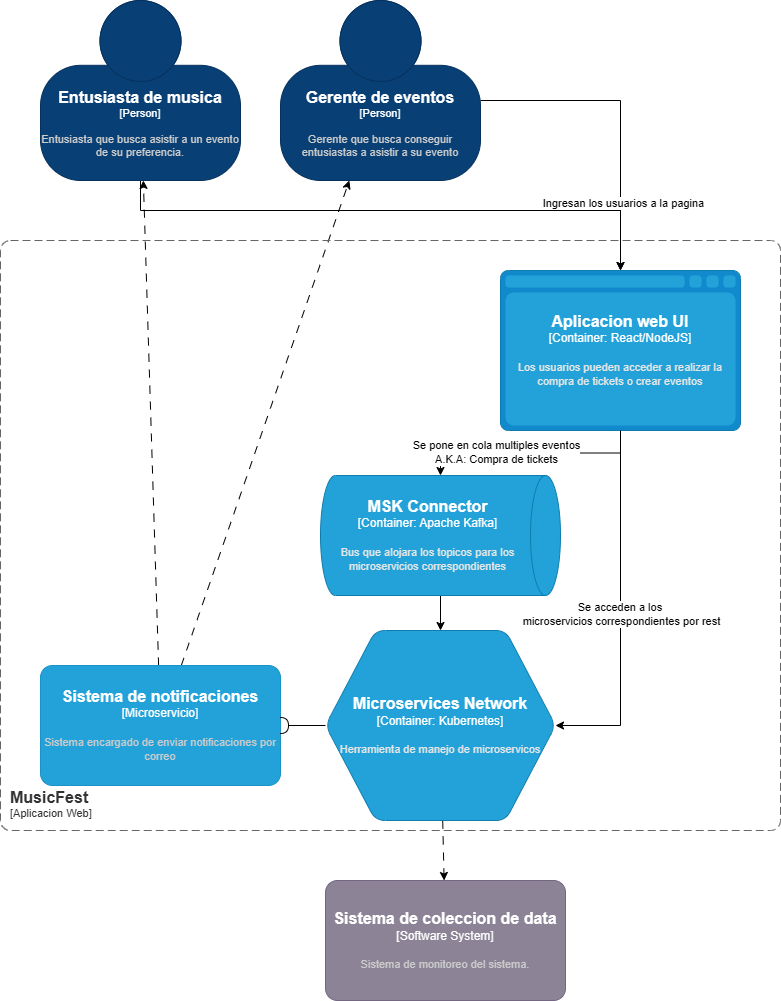

The diagram above was exported from draw.io. Its source (the exported page's mxGraphModel, read from the mxfile embedded in the PNG):
<mxGraphModel dx="872" dy="481" grid="1" gridSize="10" guides="1" tooltips="1" connect="1" arrows="1" fold="1" page="1" pageScale="1" pageWidth="827" pageHeight="1169" math="0" shadow="0">
  <root>
    <mxCell id="0" />
    <mxCell id="1" parent="0" />
    <mxCell id="xtOhfrO9N3g3h_9D-lq4-4" style="edgeStyle=orthogonalEdgeStyle;rounded=0;orthogonalLoop=1;jettySize=auto;html=1;" parent="1" source="dnN8wm1j_cmN3JWJ4w66-2" target="dnN8wm1j_cmN3JWJ4w66-14" edge="1">
      <mxGeometry relative="1" as="geometry">
        <Array as="points">
          <mxPoint x="640" y="120" />
        </Array>
      </mxGeometry>
    </mxCell>
    <mxCell id="-3KRxIXhCNGCtH_jeBBY-1" value="Ingresan los usuarios a la pagina" style="edgeLabel;html=1;align=center;verticalAlign=middle;resizable=0;points=[];" parent="xtOhfrO9N3g3h_9D-lq4-4" connectable="0" vertex="1">
      <mxGeometry x="0.5603" y="2" relative="1" as="geometry">
        <mxPoint as="offset" />
      </mxGeometry>
    </mxCell>
    <object placeholders="1" c4Name="Gerente de eventos" c4Type="Person" c4Description="Gerente que busca conseguir entusiastas a asistir a su evento" label="&lt;font style=&quot;font-size: 16px&quot;&gt;&lt;b&gt;%c4Name%&lt;/b&gt;&lt;/font&gt;&lt;div&gt;[%c4Type%]&lt;/div&gt;&lt;br&gt;&lt;div&gt;&lt;font style=&quot;font-size: 11px&quot;&gt;&lt;font color=&quot;#cccccc&quot;&gt;%c4Description%&lt;/font&gt;&lt;/div&gt;" id="dnN8wm1j_cmN3JWJ4w66-2">
      <mxCell style="html=1;fontSize=11;dashed=0;whiteSpace=wrap;fillColor=#083F75;strokeColor=#06315C;fontColor=#ffffff;shape=mxgraph.c4.person2;align=center;metaEdit=1;points=[[0.5,0,0],[1,0.5,0],[1,0.75,0],[0.75,1,0],[0.5,1,0],[0.25,1,0],[0,0.75,0],[0,0.5,0]];resizable=0;" parent="1" vertex="1">
        <mxGeometry x="300" y="20" width="200" height="180" as="geometry" />
      </mxCell>
    </object>
    <mxCell id="xtOhfrO9N3g3h_9D-lq4-5" style="edgeStyle=orthogonalEdgeStyle;rounded=0;orthogonalLoop=1;jettySize=auto;html=1;" parent="1" source="dnN8wm1j_cmN3JWJ4w66-4" target="dnN8wm1j_cmN3JWJ4w66-14" edge="1">
      <mxGeometry relative="1" as="geometry">
        <Array as="points">
          <mxPoint x="160" y="230" />
          <mxPoint x="640" y="230" />
        </Array>
      </mxGeometry>
    </mxCell>
    <object placeholders="1" c4Name="Entusiasta de musica" c4Type="Person" c4Description="Entusiasta que busca asistir a un evento de su preferencia." label="&lt;font style=&quot;font-size: 16px&quot;&gt;&lt;b&gt;%c4Name%&lt;/b&gt;&lt;/font&gt;&lt;div&gt;[%c4Type%]&lt;/div&gt;&lt;br&gt;&lt;div&gt;&lt;font style=&quot;font-size: 11px&quot;&gt;&lt;font color=&quot;#cccccc&quot;&gt;%c4Description%&lt;/font&gt;&lt;/div&gt;" id="dnN8wm1j_cmN3JWJ4w66-4">
      <mxCell style="html=1;fontSize=11;dashed=0;whiteSpace=wrap;fillColor=#083F75;strokeColor=#06315C;fontColor=#ffffff;shape=mxgraph.c4.person2;align=center;metaEdit=1;points=[[0.5,0,0],[1,0.5,0],[1,0.75,0],[0.75,1,0],[0.5,1,0],[0.25,1,0],[0,0.75,0],[0,0.5,0]];resizable=0;" parent="1" vertex="1">
        <mxGeometry x="60" y="20" width="200" height="180" as="geometry" />
      </mxCell>
    </object>
    <object placeholders="1" c4Name="Sistema de coleccion de data" c4Type="Software System" c4Description="Sistema de monitoreo del sistema." label="&lt;font style=&quot;font-size: 16px&quot;&gt;&lt;b&gt;%c4Name%&lt;/b&gt;&lt;/font&gt;&lt;div&gt;[%c4Type%]&lt;/div&gt;&lt;br&gt;&lt;div&gt;&lt;font style=&quot;font-size: 11px&quot;&gt;&lt;font color=&quot;#cccccc&quot;&gt;%c4Description%&lt;/font&gt;&lt;/div&gt;" id="dnN8wm1j_cmN3JWJ4w66-8">
      <mxCell style="rounded=1;whiteSpace=wrap;html=1;labelBackgroundColor=none;fillColor=#8C8496;fontColor=#ffffff;align=center;arcSize=10;strokeColor=#736782;metaEdit=1;resizable=0;points=[[0.25,0,0],[0.5,0,0],[0.75,0,0],[1,0.25,0],[1,0.5,0],[1,0.75,0],[0.75,1,0],[0.5,1,0],[0.25,1,0],[0,0.75,0],[0,0.5,0],[0,0.25,0]];" parent="1" vertex="1">
        <mxGeometry x="345" y="900" width="240" height="120" as="geometry" />
      </mxCell>
    </object>
    <mxCell id="xtOhfrO9N3g3h_9D-lq4-2" style="rounded=0;orthogonalLoop=1;jettySize=auto;html=1;dashed=1;dashPattern=8 8;" parent="1" source="dnN8wm1j_cmN3JWJ4w66-9" target="dnN8wm1j_cmN3JWJ4w66-2" edge="1">
      <mxGeometry relative="1" as="geometry" />
    </mxCell>
    <mxCell id="xtOhfrO9N3g3h_9D-lq4-3" style="rounded=0;orthogonalLoop=1;jettySize=auto;html=1;dashed=1;dashPattern=8 8;" parent="1" source="dnN8wm1j_cmN3JWJ4w66-9" target="dnN8wm1j_cmN3JWJ4w66-4" edge="1">
      <mxGeometry relative="1" as="geometry" />
    </mxCell>
    <object placeholders="1" c4Name="Sistema de notificaciones" c4Type="Microservicio" c4Description="Sistema encargado de enviar notificaciones por correo" label="&lt;font style=&quot;font-size: 16px&quot;&gt;&lt;b&gt;%c4Name%&lt;/b&gt;&lt;/font&gt;&lt;div&gt;[%c4Type%]&lt;/div&gt;&lt;br&gt;&lt;div&gt;&lt;font style=&quot;font-size: 11px&quot;&gt;&lt;font color=&quot;#cccccc&quot;&gt;%c4Description%&lt;/font&gt;&lt;/div&gt;" id="dnN8wm1j_cmN3JWJ4w66-9">
      <mxCell style="rounded=1;whiteSpace=wrap;html=1;labelBackgroundColor=none;fillColor=#23a2d9;fontColor=#ffffff;align=center;arcSize=10;strokeColor=#1a93c6;metaEdit=1;resizable=0;points=[[0.25,0,0],[0.5,0,0],[0.75,0,0],[1,0.25,0],[1,0.5,0],[1,0.75,0],[0.75,1,0],[0.5,1,0],[0.25,1,0],[0,0.75,0],[0,0.5,0],[0,0.25,0]];" parent="1" vertex="1">
        <mxGeometry x="60" y="685" width="240" height="120" as="geometry" />
      </mxCell>
    </object>
    <object placeholders="1" c4Name="MusicFest" c4Type="SystemScopeBoundary" c4Application="Aplicacion Web" label="&lt;font style=&quot;font-size: 16px&quot;&gt;&lt;b&gt;&lt;div style=&quot;text-align: left&quot;&gt;%c4Name%&lt;/div&gt;&lt;/b&gt;&lt;/font&gt;&lt;div style=&quot;text-align: left&quot;&gt;[%c4Application%]&lt;/div&gt;" id="dnN8wm1j_cmN3JWJ4w66-12">
      <mxCell style="rounded=1;fontSize=11;whiteSpace=wrap;html=1;dashed=1;arcSize=20;fillColor=none;strokeColor=#666666;fontColor=#333333;labelBackgroundColor=none;align=left;verticalAlign=bottom;labelBorderColor=none;spacingTop=0;spacing=10;dashPattern=8 4;metaEdit=1;rotatable=0;perimeter=rectanglePerimeter;noLabel=0;labelPadding=0;allowArrows=0;connectable=0;expand=0;recursiveResize=0;editable=1;pointerEvents=0;absoluteArcSize=1;points=[[0.25,0,0],[0.5,0,0],[0.75,0,0],[1,0.25,0],[1,0.5,0],[1,0.75,0],[0.75,1,0],[0.5,1,0],[0.25,1,0],[0,0.75,0],[0,0.5,0],[0,0.25,0]];" parent="1" vertex="1">
        <mxGeometry x="20" y="260" width="780" height="590" as="geometry" />
      </mxCell>
    </object>
    <mxCell id="SBUsuxmkPbzobGDsG9eJ-2" style="edgeStyle=orthogonalEdgeStyle;rounded=0;orthogonalLoop=1;jettySize=auto;html=1;" parent="1" source="dnN8wm1j_cmN3JWJ4w66-14" target="dnN8wm1j_cmN3JWJ4w66-15" edge="1">
      <mxGeometry relative="1" as="geometry" />
    </mxCell>
    <mxCell id="-3KRxIXhCNGCtH_jeBBY-3" value="Se pone en cola multiples eventos&lt;div&gt;A.K.A: Compra de tickets&lt;/div&gt;" style="edgeLabel;html=1;align=center;verticalAlign=middle;resizable=0;points=[];" parent="SBUsuxmkPbzobGDsG9eJ-2" connectable="0" vertex="1">
      <mxGeometry x="0.3035" y="-1" relative="1" as="geometry">
        <mxPoint as="offset" />
      </mxGeometry>
    </mxCell>
    <object placeholders="1" c4Name="Aplicacion web UI" c4Type="Container" c4Technology="React/NodeJS" c4Description="Los usuarios pueden acceder a realizar la compra de tickets o crear eventos" label="&lt;font style=&quot;font-size: 16px&quot;&gt;&lt;b&gt;%c4Name%&lt;/b&gt;&lt;/font&gt;&lt;div&gt;[%c4Type%:&amp;nbsp;%c4Technology%]&lt;/div&gt;&lt;br&gt;&lt;div&gt;&lt;font style=&quot;font-size: 11px&quot;&gt;&lt;font color=&quot;#E6E6E6&quot;&gt;%c4Description%&lt;/font&gt;&lt;/div&gt;" id="dnN8wm1j_cmN3JWJ4w66-14">
      <mxCell style="shape=mxgraph.c4.webBrowserContainer2;whiteSpace=wrap;html=1;boundedLbl=1;rounded=0;labelBackgroundColor=none;strokeColor=#118ACD;fillColor=#23A2D9;strokeColor=#118ACD;strokeColor2=#0E7DAD;fontSize=12;fontColor=#ffffff;align=center;metaEdit=1;points=[[0.5,0,0],[1,0.25,0],[1,0.5,0],[1,0.75,0],[0.5,1,0],[0,0.75,0],[0,0.5,0],[0,0.25,0]];resizable=0;" parent="1" vertex="1">
        <mxGeometry x="520" y="290" width="240" height="160" as="geometry" />
      </mxCell>
    </object>
    <mxCell id="SBUsuxmkPbzobGDsG9eJ-1" style="edgeStyle=orthogonalEdgeStyle;rounded=0;orthogonalLoop=1;jettySize=auto;html=1;endArrow=classic;endFill=1;" parent="1" source="dnN8wm1j_cmN3JWJ4w66-15" target="dnN8wm1j_cmN3JWJ4w66-16" edge="1">
      <mxGeometry relative="1" as="geometry" />
    </mxCell>
    <object placeholders="1" c4Name="MSK Connector" c4Type="Container" c4Technology="Apache Kafka" c4Description="Bus que alojara los topicos para los microservicios correspondientes" label="&lt;font style=&quot;font-size: 16px&quot;&gt;&lt;b&gt;%c4Name%&lt;/b&gt;&lt;/font&gt;&lt;div&gt;[%c4Type%:&amp;nbsp;%c4Technology%]&lt;/div&gt;&lt;br&gt;&lt;div&gt;&lt;font style=&quot;font-size: 11px&quot;&gt;&lt;font color=&quot;#E6E6E6&quot;&gt;%c4Description%&lt;/font&gt;&lt;/div&gt;" id="dnN8wm1j_cmN3JWJ4w66-15">
      <mxCell style="shape=cylinder3;size=15;direction=south;whiteSpace=wrap;html=1;boundedLbl=1;rounded=0;labelBackgroundColor=none;fillColor=#23A2D9;fontSize=12;fontColor=#ffffff;align=center;strokeColor=#0E7DAD;metaEdit=1;points=[[0.5,0,0],[1,0.25,0],[1,0.5,0],[1,0.75,0],[0.5,1,0],[0,0.75,0],[0,0.5,0],[0,0.25,0]];resizable=0;" parent="1" vertex="1">
        <mxGeometry x="340" y="495" width="240" height="120" as="geometry" />
      </mxCell>
    </object>
    <mxCell id="upf0dA3gZeF3lHL8ZCIC-1" style="edgeStyle=orthogonalEdgeStyle;rounded=0;orthogonalLoop=1;jettySize=auto;html=1;endArrow=halfCircle;endFill=0;" parent="1" source="dnN8wm1j_cmN3JWJ4w66-16" target="dnN8wm1j_cmN3JWJ4w66-9" edge="1">
      <mxGeometry relative="1" as="geometry" />
    </mxCell>
    <mxCell id="xtOhfrO9N3g3h_9D-lq4-1" style="rounded=0;orthogonalLoop=1;jettySize=auto;html=1;dashed=1;dashPattern=8 8;" parent="1" source="dnN8wm1j_cmN3JWJ4w66-16" target="dnN8wm1j_cmN3JWJ4w66-8" edge="1">
      <mxGeometry relative="1" as="geometry" />
    </mxCell>
    <object placeholders="1" c4Name="Microservices Network" c4Type="Container" c4Technology="Kubernetes" c4Description="Herramienta de manejo de microservicos" label="&lt;font style=&quot;font-size: 16px&quot;&gt;&lt;b&gt;%c4Name%&lt;/b&gt;&lt;/font&gt;&lt;div&gt;[%c4Type%:&amp;nbsp;%c4Technology%]&lt;/div&gt;&lt;br&gt;&lt;div&gt;&lt;font style=&quot;font-size: 11px&quot;&gt;&lt;font color=&quot;#E6E6E6&quot;&gt;%c4Description%&lt;/font&gt;&lt;/div&gt;" id="dnN8wm1j_cmN3JWJ4w66-16">
      <mxCell style="shape=hexagon;size=50;perimeter=hexagonPerimeter2;whiteSpace=wrap;html=1;fixedSize=1;rounded=1;labelBackgroundColor=none;fillColor=#23A2D9;fontSize=12;fontColor=#ffffff;align=center;strokeColor=#0E7DAD;metaEdit=1;points=[[0.5,0,0],[1,0.25,0],[1,0.5,0],[1,0.75,0],[0.5,1,0],[0,0.75,0],[0,0.5,0],[0,0.25,0]];resizable=1;rotation=0;" parent="1" vertex="1">
        <mxGeometry x="345" y="650" width="230" height="190" as="geometry" />
      </mxCell>
    </object>
    <mxCell id="SBUsuxmkPbzobGDsG9eJ-3" style="edgeStyle=orthogonalEdgeStyle;rounded=0;orthogonalLoop=1;jettySize=auto;html=1;entryX=1;entryY=0.5;entryDx=0;entryDy=0;entryPerimeter=0;" parent="1" source="dnN8wm1j_cmN3JWJ4w66-14" target="dnN8wm1j_cmN3JWJ4w66-16" edge="1">
      <mxGeometry relative="1" as="geometry" />
    </mxCell>
    <mxCell id="-3KRxIXhCNGCtH_jeBBY-2" value="Se acceden a los&amp;nbsp;&lt;div&gt;microservicios correspondientes por rest&lt;/div&gt;" style="edgeLabel;html=1;align=center;verticalAlign=middle;resizable=0;points=[];" parent="SBUsuxmkPbzobGDsG9eJ-3" connectable="0" vertex="1">
      <mxGeometry x="-0.0439" relative="1" as="geometry">
        <mxPoint y="11" as="offset" />
      </mxGeometry>
    </mxCell>
  </root>
</mxGraphModel>